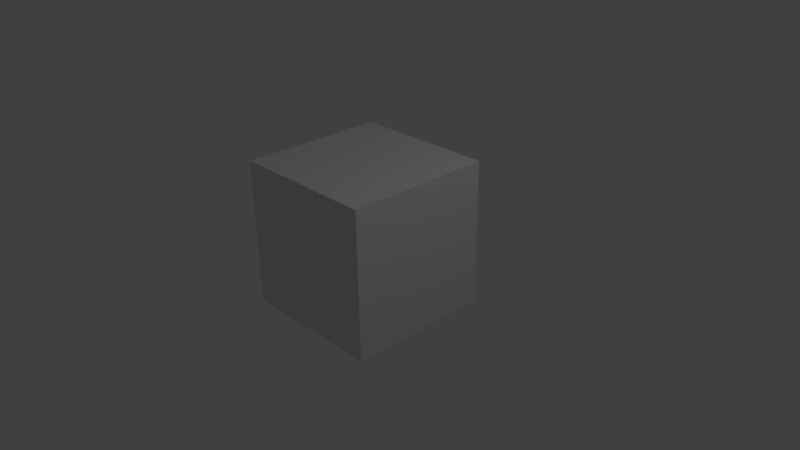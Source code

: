 # Source: f.blend  (saved by Blender 2.77.0; exported with 4.5.12 LTS)
import bpy
from mathutils import Matrix  # noqa: F401  (used for matrix-valued properties, if any)

bpy.ops.wm.read_factory_settings(use_empty=True)
scene = bpy.context.scene
scene.name = 'Scene'

# ---- collections
col_collection_1 = bpy.data.collections.new('Collection 1'); scene.collection.children.link(col_collection_1)

# ---- materials (node trees are filled in below, after node groups)
mat_material = bpy.data.materials.new('Material')
mat_material.alpha_threshold = 0.0
mat_material.use_transparent_shadow = False
mat_material.roughness = 0.5
mat_material.line_color = (0.0, 0.0, 0.0, 1.0)

# ---- material node trees

# ---- world
world_world = bpy.data.worlds.new('World'); scene.world = world_world
world_world.color = (0.05088, 0.05088, 0.05088)
world_world.use_sun_shadow = False
world_world.sun_shadow_jitter_overblur = 0.0
world_world.cycles.sampling_method = 'MANUAL'

# ---- cameras
cam_camera = bpy.data.cameras.new('Camera')
cam_camera.clip_end = 100.0
cam_camera.lens = 35.0
cam_camera.sensor_width = 32.0
cam_camera.sensor_height = 18.0
cam_camera.ortho_scale = 7.314
cam_camera.dof.focus_distance = 0.0
cam_camera.dof.aperture_fstop = 128.0

# ---- lights
light_lamp = bpy.data.lights.new('Lamp', 'POINT')
light_lamp.transmission_factor = 0.0
light_lamp.cutoff_distance = 30.0
light_lamp.energy = 100.0
light_lamp.shadow_buffer_clip_start = 1.001
light_lamp.shadow_soft_size = 0.1
light_lamp.shadow_maximum_resolution = 0.006
light_lamp.use_absolute_resolution = True

# ---- meshes
me_cube = bpy.data.meshes.new('Cube')
me_cube.from_pydata([(1.0, 1.0, -1.0), (1.0, -1.0, -1.0), (-1.0, -1.0, -1.0), (-1.0, 1.0, -1.0), (1.0, 1.0, 1.0), (1.0, -1.0, 1.0), (-1.0, -1.0, 1.0), (-1.0, 1.0, 1.0)], [], [(0, 1, 2, 3), (4, 7, 6, 5), (0, 4, 5, 1), (1, 5, 6, 2), (2, 6, 7, 3), (4, 0, 3, 7)])
me_cube.materials.append(mat_material)
me_cube.use_remesh_preserve_volume = False
me_cube.use_remesh_preserve_attributes = False
me_cube.use_mirror_vertex_groups = False
me_cube.update()

# ---- objects
ob_cube = bpy.data.objects.new('Cube', me_cube)
ob_lamp = bpy.data.objects.new('Lamp', light_lamp)
ob_camera = bpy.data.objects.new('Camera', cam_camera)

# ---- transforms, parenting, visibility, modifiers, constraints
ob_cube.location = (-0.1326, 0.0, 0.2536)
ob_cube.lock_rotations_4d = False
ob_cube.empty_display_type = 'ARROWS'
ob_cube.lineart.crease_threshold = 0.0
ob_lamp.location = (4.076, 1.005, 5.904)
ob_lamp.rotation_euler = (0.6503, 0.05522, 1.866)
ob_lamp.lock_rotations_4d = False
ob_lamp.empty_display_type = 'ARROWS'
ob_lamp.color = (0.0, 0.0, 0.0, 0.0)
ob_lamp.lineart.crease_threshold = 0.0
ob_camera.location = (7.481, -6.508, 5.344)
ob_camera.rotation_euler = (1.109, 0.01082, 0.8149)
ob_camera.lock_rotations_4d = False
ob_camera.empty_display_type = 'ARROWS'
ob_camera.color = (0.0, 0.0, 0.0, 0.0)
ob_camera.display_type = 'WIRE'
ob_camera.lineart.crease_threshold = 0.0

# ---- collection membership
col_collection_1.objects.link(ob_cube)
col_collection_1.objects.link(ob_lamp)
col_collection_1.objects.link(ob_camera)

# ---- scene / render settings (as saved in the file)
scene.camera = ob_camera
scene.frame_start = 1; scene.frame_end = 250; scene.frame_set(1)
scene.render.engine = 'BLENDER_EEVEE_NEXT'
scene.render.resolution_percentage = 50
scene.render.dither_intensity = 0.0
scene.cycles.use_denoising = False
scene.cycles.samples = 128
scene.cycles.sampling_pattern = 'TABULATED_SOBOL'
scene.cycles.light_sampling_threshold = 0.0
scene.cycles.use_adaptive_sampling = False
scene.cycles.use_light_tree = False
scene.cycles.blur_glossy = 0.0
scene.cycles.sample_clamp_indirect = 0.0
scene.view_settings.view_transform = 'Standard'
bpy.context.view_layer.update()
